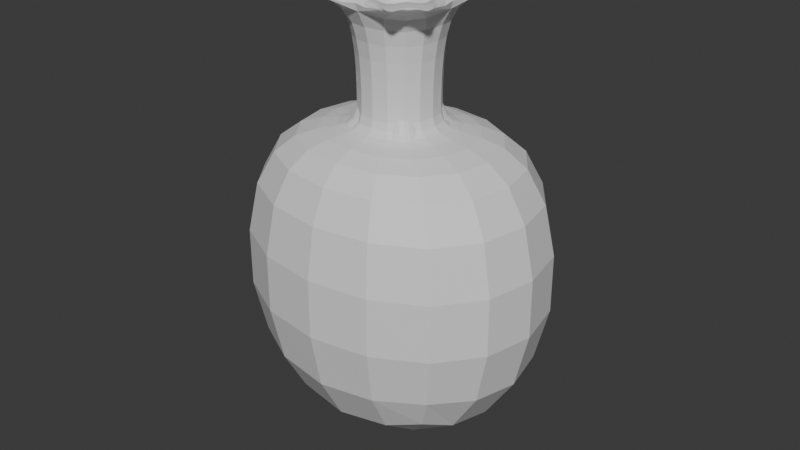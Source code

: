 # Source: Sack.blend  (saved by Blender 4.0.36; exported with 4.5.12 LTS)
import bpy
from mathutils import Matrix  # noqa: F401  (used for matrix-valued properties, if any)

bpy.ops.wm.read_factory_settings(use_empty=True)
scene = bpy.context.scene
scene.name = 'Scene'

# ---- collections
col_collection = bpy.data.collections.new('Collection'); scene.collection.children.link(col_collection)

# ---- materials (node trees are filled in below, after node groups)
mat_material = bpy.data.materials.new('Material')
mat_material.alpha_threshold = 0.0
mat_material.use_transparent_shadow = False
mat_material.roughness = 0.5
mat_material.line_color = (0.0, 0.0, 0.0, 1.0)

# ---- material node trees
mat_material.use_nodes = True; mat_material.node_tree.nodes.clear()
_N = mat_material.node_tree.nodes; _L = mat_material.node_tree.links
n0 = _N.new('ShaderNodeOutputMaterial'); n0.name = 'Material Output'; n0.location = (300, 300)
n1 = _N.new('ShaderNodeBsdfPrincipled'); n1.name = 'Principled BSDF'; n1.location = (10, 300)
n1.inputs[3].default_value = 1.45
_L.new(n1.outputs[0], n0.inputs[0])
n0.is_active_output = True

# ---- world
world_world = bpy.data.worlds.new('World'); scene.world = world_world
world_world.use_nodes = True; world_world.node_tree.nodes.clear()
_N = world_world.node_tree.nodes; _L = world_world.node_tree.links
n0 = _N.new('ShaderNodeOutputWorld'); n0.name = 'World Output'; n0.location = (300, 300)
n1 = _N.new('ShaderNodeBackground'); n1.name = 'Background'; n1.location = (10, 300)
n1.inputs[0].default_value = (0.05088, 0.05088, 0.05088, 1.0)
_L.new(n1.outputs[0], n0.inputs[0])
n0.is_active_output = True
world_world.color = (0.05088, 0.05088, 0.05088)
world_world.use_sun_shadow = False
world_world.sun_shadow_jitter_overblur = 0.0

# ---- meshes
me_cube = bpy.data.meshes.new('Cube')
me_cube.from_pydata([(0.3966, 0.3966, 1.0), (1.691, 1.405, -2.198), (0.3966, -0.3966, 1.0), (1.691, -1.405, -2.198), (-0.3966, 0.3966, 1.0), (-1.691, 1.405, -2.198), (-0.3966, -0.3966, 1.0), (-1.691, -1.405, -2.198), (1.691, -1.405, 1.0), (-1.691, -1.405, 1.0), (1.691, 1.405, 1.0), (-1.691, 1.405, 1.0), (0.3966, -0.3966, 1.897), (-0.3966, -0.3966, 1.897), (0.3966, 0.3966, 1.897), (-0.3966, 0.3966, 1.897), (0.5224, -0.5224, 2.278), (-0.5224, -0.5224, 2.278), (0.5224, 0.5224, 2.278), (-0.5224, 0.5224, 2.278), (-0.3966, -0.3966, 1.199), (-0.3966, 0.3966, 1.199), (0.3966, -0.3966, 1.199), (0.3966, 0.3966, 1.199), (0.4141, -0.8281, 2.278), (-0.2549, -8.529e-09, 1.798), (-0.4141, -0.8281, 2.278), (0.8281, 0.4141, 2.278), (-0.2549, -0.07351, 1.798), (0.8281, -0.4141, 2.278), (-0.8281, -0.4141, 2.278), (0.07351, 0.2549, 1.798), (-0.8281, 0.4141, 2.278), (-0.4141, 0.8281, 2.278), (3.124e-09, 0.2549, 1.798), (0.4141, 0.8281, 2.278), (0.2977, 0.2977, 2.278), (-0.07351, 0.2549, 1.798), (0.2977, -0.2977, 2.278), (-0.2549, -0.2549, 1.798), (-0.2549, 0.2549, 1.798), (0.2549, -0.2549, 1.798), (-0.2977, 0.2977, 2.278), (0.2549, 0.2549, 1.798), (-0.2977, -0.2977, 2.278), (-0.6211, -0.8281, 2.278), (0.8281, -0.6211, 2.278), (-0.8281, 0.6211, 2.278), (0.6211, 0.8281, 2.278), (0.6211, -0.8281, 2.278), (0.8281, 0.6211, 2.278), (-0.8281, -0.6211, 2.278), (-0.6211, 0.8281, 2.278), (0.4141, -0.6211, 2.278), (0.4141, 0.6211, 2.278), (-0.4141, -0.6211, 2.278), (-0.4141, 0.6211, 2.278), (0.6211, 0.4141, 2.278), (0.6211, -0.4141, 2.278), (-0.6211, 0.4141, 2.278), (-0.6211, -0.4141, 2.278), (-0.3918, 0.3918, 2.278), (0.3918, 0.3918, 2.278), (0.3918, -0.3918, 2.278), (-0.3918, -0.3918, 2.278), (-0.3697, -7.615e-09, 2.278), (0.3697, -7.615e-09, 2.278), (0.0, 0.3697, 2.278), (0.0, -0.3697, 2.278), (-0.08584, 0.2977, 2.278), (2.711e-09, 0.2977, 2.278), (0.08584, 0.2977, 2.278), (-0.2977, -0.08584, 2.278), (-0.2977, -1.035e-08, 2.278), (-0.2977, 0.08584, 2.278), (-0.08584, -0.2977, 2.278), (-4.74e-09, -0.2977, 2.278), (0.08584, -0.2977, 2.278), (0.2977, -0.08584, 2.278), (0.2977, -1.78e-08, 2.278), (0.2977, 0.08584, 2.278), (-0.2549, 0.07351, 1.798), (-0.07351, -0.2549, 1.798), (-3.257e-09, -0.2549, 1.798), (0.07351, -0.2549, 1.798), (0.2549, -0.07351, 1.798), (0.2549, -1.491e-08, 1.798), (0.2549, 0.07351, 1.798), (-0.2549, -8.529e-09, 0.9951), (-0.2549, -0.07351, 0.9951), (0.07351, 0.2549, 0.9951), (3.124e-09, 0.2549, 0.9951), (-0.07351, 0.2549, 0.9951), (-0.2549, -0.2549, 0.9951), (-0.2549, 0.2549, 0.9951), (0.2549, -0.2549, 0.9951), (0.2549, 0.2549, 0.9951), (-0.2549, 0.07351, 0.9951), (-0.07351, -0.2549, 0.9951), (-3.257e-09, -0.2549, 0.9951), (0.07351, -0.2549, 0.9951), (0.2549, -0.07351, 0.9951), (0.2549, -1.491e-08, 0.9951), (0.2549, 0.07351, 0.9951), (-0.7779, -1.647e-08, 0.8629), (-0.7779, -0.2243, 0.8629), (0.2243, 0.7779, 0.8629), (5.712e-09, 0.7779, 0.8629), (-0.2243, 0.7779, 0.8629), (-0.7779, -0.7779, 0.8629), (-0.7779, 0.7779, 0.8629), (0.7779, -0.7779, 0.8629), (0.7779, 0.7779, 0.8629), (-0.7779, 0.2243, 0.8629), (-0.2243, -0.7779, 0.8629), (-1.376e-08, -0.7779, 0.8629), (0.2243, -0.7779, 0.8629), (0.7779, -0.2243, 0.8629), (0.7779, -3.594e-08, 0.8629), (0.7779, 0.2243, 0.8629)], [], [(21, 20, 13, 15), (3, 8, 9, 7), (7, 9, 11, 5), (5, 1, 3, 7), (1, 10, 8, 3), (5, 11, 10, 1), (2, 6, 9, 8), (0, 2, 8, 10), (6, 4, 11, 9), (4, 0, 10, 11), (41, 85, 101, 95), (20, 22, 12, 13), (23, 21, 15, 14), (22, 23, 14, 12), (64, 51, 17), (38, 78, 85, 41), (36, 71, 31, 43), (80, 36, 43, 87), (2, 0, 23, 22), (0, 4, 21, 23), (6, 2, 22, 20), (4, 6, 20, 21), (63, 53, 24, 49), (81, 25, 88, 97), (44, 55, 26, 75), (62, 54, 36), (42, 74, 81, 40), (78, 38, 58, 29), (75, 76, 83, 82), (78, 79, 86, 85), (74, 73, 25, 81), (69, 33, 56, 42), (76, 77, 84, 83), (79, 80, 87, 86), (61, 47, 32, 59), (42, 59, 32, 74), (44, 72, 30, 60), (61, 59, 42), (33, 52, 61, 56), (19, 47, 61), (50, 62, 57, 27), (18, 48, 62), (48, 35, 54, 62), (63, 49, 16), (29, 58, 63, 46), (38, 53, 63), (15, 13, 17, 51, 65, 47, 19), (12, 14, 18, 50, 66, 46, 16), (14, 15, 19, 52, 67, 48, 18), (55, 64, 45, 26), (44, 60, 64), (60, 30, 51, 64), (13, 12, 16, 49, 68, 45, 17), (58, 38, 63), (46, 63, 16), (52, 19, 61), (56, 61, 42), (45, 64, 17), (55, 44, 64), (57, 62, 36), (50, 18, 62), (70, 69, 37, 34), (69, 42, 40, 37), (71, 70, 34, 31), (31, 34, 91, 90), (48, 67, 70, 71, 35), (67, 52, 33, 69, 70), (73, 72, 28, 25), (35, 71, 36, 54), (47, 65, 73, 74, 32), (65, 51, 30, 72, 73), (72, 44, 39, 28), (44, 75, 82, 39), (68, 49, 24, 77, 76), (45, 68, 76, 75, 26), (86, 87, 103, 102), (53, 38, 77, 24), (66, 50, 27, 80, 79), (46, 66, 79, 78, 29), (77, 38, 41, 84), (27, 57, 36, 80), (37, 40, 94, 92), (87, 43, 96, 103), (83, 84, 100, 99), (25, 28, 89, 88), (85, 86, 102, 101), (40, 81, 97, 94), (82, 83, 99, 98), (84, 41, 95, 100), (43, 31, 90, 96), (34, 37, 92, 91), (39, 82, 98, 93), (28, 39, 93, 89), (101, 102, 118, 117), (90, 91, 107, 106), (103, 96, 112, 119), (102, 103, 119, 118), (94, 97, 113, 110), (100, 95, 111, 116), (98, 99, 115, 114), (93, 98, 114, 109), (96, 90, 106, 112), (95, 101, 117, 111), (89, 93, 109, 105), (99, 100, 116, 115), (97, 88, 104, 113), (88, 89, 105, 104), (92, 94, 110, 108), (91, 92, 108, 107)])
_uv = me_cube.uv_layers.new(name='UVMap')
_uv.uv.foreach_set('vector', [0.8128, 0.5622, 0.8128, 0.6878, 0.8128, 0.6878, 0.8128, 0.5622, 0.375, 0.75, 0.625, 0.75, 0.625, 1.0, 0.375, 1.0, 0.375, 0.0, 0.625, 0.0, 0.625, 0.25, 0.375, 0.25, 0.125, 0.5, 0.375, 0.5, 0.375, 0.75, 0.125, 0.75, 0.375, 0.5, 0.625, 0.5, 0.625, 0.75, 0.375, 0.75, 0.375, 0.25, 0.625, 0.25, 0.625, 0.5, 0.375, 0.5, 0.6872, 0.6878, 0.8128, 0.6878, 0.875, 0.75, 0.625, 0.75, 0.6872, 0.5622, 0.6872, 0.6878, 0.625, 0.75, 0.625, 0.5, 0.8128, 0.6878, 0.8128, 0.5622, 0.875, 0.5, 0.875, 0.75, 0.8128, 0.5622, 0.6872, 0.5622, 0.625, 0.5, 0.875, 0.5, 0.7186, 0.6564, 0.6872, 0.6307, 0.6872, 0.6307, 0.7186, 0.6564, 0.8128, 0.6878, 0.6872, 0.6878, 0.6872, 0.6878, 0.8128, 0.6878, 0.6872, 0.5622, 0.8128, 0.5622, 0.8128, 0.5622, 0.6872, 0.5622, 0.6872, 0.6878, 0.6872, 0.5622, 0.6872, 0.5622, 0.6872, 0.6878, 0.7971, 0.6721, 0.8128, 0.6721, 0.8128, 0.6878, 0.7186, 0.6564, 0.6872, 0.6307, 0.6872, 0.6307, 0.7186, 0.6564, 0.7186, 0.5936, 0.7443, 0.5622, 0.7443, 0.5622, 0.7186, 0.5936, 0.6872, 0.6193, 0.7186, 0.5936, 0.7186, 0.5936, 0.6872, 0.6193, 0.6872, 0.6878, 0.6872, 0.5622, 0.6872, 0.5622, 0.6872, 0.6878, 0.6872, 0.5622, 0.8128, 0.5622, 0.8128, 0.5622, 0.6872, 0.5622, 0.8128, 0.6878, 0.6872, 0.6878, 0.6872, 0.6878, 0.8128, 0.6878, 0.8128, 0.5622, 0.8128, 0.6878, 0.8128, 0.6878, 0.8128, 0.5622, 0.7029, 0.6721, 0.7186, 0.6721, 0.7186, 0.6878, 0.7029, 0.6878, 0.8128, 0.6193, 0.8128, 0.625, 0.8128, 0.625, 0.8128, 0.6193, 0.7814, 0.6564, 0.7814, 0.6721, 0.7814, 0.6878, 0.7557, 0.6878, 0.7029, 0.5779, 0.7186, 0.5779, 0.7186, 0.5936, 0.7814, 0.5936, 0.8128, 0.6193, 0.8128, 0.6193, 0.7814, 0.5936, 0.6872, 0.6307, 0.7186, 0.6564, 0.7029, 0.6564, 0.6872, 0.6564, 0.7557, 0.6878, 0.75, 0.6878, 0.75, 0.6878, 0.7557, 0.6878, 0.6872, 0.6307, 0.6872, 0.625, 0.6872, 0.625, 0.6872, 0.6307, 0.8128, 0.6193, 0.8128, 0.625, 0.8128, 0.625, 0.8128, 0.6193, 0.7557, 0.5622, 0.7814, 0.5622, 0.7814, 0.5779, 0.7814, 0.5936, 0.75, 0.6878, 0.7443, 0.6878, 0.7443, 0.6878, 0.75, 0.6878, 0.6872, 0.625, 0.6872, 0.6193, 0.6872, 0.6193, 0.6872, 0.625, 0.7971, 0.5779, 0.8128, 0.5779, 0.8128, 0.5936, 0.7971, 0.5936, 0.7814, 0.5936, 0.7971, 0.5936, 0.8128, 0.5936, 0.8128, 0.6193, 0.7814, 0.6564, 0.8128, 0.6307, 0.8128, 0.6564, 0.7971, 0.6564, 0.7971, 0.5779, 0.7971, 0.5936, 0.7814, 0.5936, 0.7814, 0.5622, 0.7971, 0.5622, 0.7971, 0.5779, 0.7814, 0.5779, 0.8128, 0.5622, 0.8128, 0.5779, 0.7971, 0.5779, 0.6872, 0.5779, 0.7029, 0.5779, 0.7029, 0.5936, 0.6872, 0.5936, 0.6872, 0.5622, 0.7029, 0.5622, 0.7029, 0.5779, 0.7029, 0.5622, 0.7186, 0.5622, 0.7186, 0.5779, 0.7029, 0.5779, 0.7029, 0.6721, 0.7029, 0.6878, 0.6872, 0.6878, 0.6872, 0.6564, 0.7029, 0.6564, 0.7029, 0.6721, 0.6872, 0.6721, 0.7186, 0.6564, 0.7186, 0.6721, 0.7029, 0.6721, 0.8128, 0.5622, 0.8128, 0.6878, 0.8128, 0.6878, 0.8128, 0.6721, 0.8128, 0.625, 0.8128, 0.5779, 0.8128, 0.5622, 0.6872, 0.6878, 0.6872, 0.5622, 0.6872, 0.5622, 0.6872, 0.5779, 0.6872, 0.625, 0.6872, 0.6721, 0.6872, 0.6878, 0.6872, 0.5622, 0.8128, 0.5622, 0.8128, 0.5622, 0.7971, 0.5622, 0.75, 0.5622, 0.7029, 0.5622, 0.6872, 0.5622, 0.7814, 0.6721, 0.7971, 0.6721, 0.7971, 0.6878, 0.7814, 0.6878, 0.7814, 0.6564, 0.7971, 0.6564, 0.7971, 0.6721, 0.7971, 0.6564, 0.8128, 0.6564, 0.8128, 0.6721, 0.7971, 0.6721, 0.8128, 0.6878, 0.6872, 0.6878, 0.6872, 0.6878, 0.7029, 0.6878, 0.75, 0.6878, 0.7971, 0.6878, 0.8128, 0.6878, 0.7029, 0.6564, 0.7186, 0.6564, 0.7029, 0.6721, 0.6872, 0.6721, 0.7029, 0.6721, 0.6872, 0.6878, 0.7971, 0.5622, 0.8128, 0.5622, 0.7971, 0.5779, 0.7814, 0.5779, 0.7971, 0.5779, 0.7814, 0.5936, 0.7971, 0.6878, 0.7971, 0.6721, 0.8128, 0.6878, 0.7814, 0.6721, 0.7814, 0.6564, 0.7971, 0.6721, 0.7029, 0.5936, 0.7029, 0.5779, 0.7186, 0.5936, 0.6872, 0.5779, 0.6872, 0.5622, 0.7029, 0.5779, 0.75, 0.5622, 0.7557, 0.5622, 0.7557, 0.5622, 0.75, 0.5622, 0.7557, 0.5622, 0.7814, 0.5936, 0.7814, 0.5936, 0.7557, 0.5622, 0.7443, 0.5622, 0.75, 0.5622, 0.75, 0.5622, 0.7443, 0.5622, 0.7443, 0.5622, 0.75, 0.5622, 0.75, 0.5622, 0.7443, 0.5622, 0.7029, 0.5622, 0.75, 0.5622, 0.75, 0.5622, 0.7443, 0.5622, 0.7186, 0.5622, 0.75, 0.5622, 0.7971, 0.5622, 0.7814, 0.5622, 0.7557, 0.5622, 0.75, 0.5622, 0.8128, 0.625, 0.8128, 0.6307, 0.8128, 0.6307, 0.8128, 0.625, 0.7186, 0.5622, 0.7443, 0.5622, 0.7186, 0.5936, 0.7186, 0.5779, 0.8128, 0.5779, 0.8128, 0.625, 0.8128, 0.625, 0.8128, 0.6193, 0.8128, 0.5936, 0.8128, 0.625, 0.8128, 0.6721, 0.8128, 0.6564, 0.8128, 0.6307, 0.8128, 0.625, 0.8128, 0.6307, 0.7814, 0.6564, 0.7814, 0.6564, 0.8128, 0.6307, 0.7814, 0.6564, 0.7557, 0.6878, 0.7557, 0.6878, 0.7814, 0.6564, 0.75, 0.6878, 0.7029, 0.6878, 0.7186, 0.6878, 0.7443, 0.6878, 0.75, 0.6878, 0.7971, 0.6878, 0.75, 0.6878, 0.75, 0.6878, 0.7557, 0.6878, 0.7814, 0.6878, 0.6872, 0.625, 0.6872, 0.6193, 0.6872, 0.6193, 0.6872, 0.625, 0.7186, 0.6721, 0.7186, 0.6564, 0.7443, 0.6878, 0.7186, 0.6878, 0.6872, 0.625, 0.6872, 0.5779, 0.6872, 0.5936, 0.6872, 0.6193, 0.6872, 0.625, 0.6872, 0.6721, 0.6872, 0.625, 0.6872, 0.625, 0.6872, 0.6307, 0.6872, 0.6564, 0.7443, 0.6878, 0.7186, 0.6564, 0.7186, 0.6564, 0.7443, 0.6878, 0.6872, 0.5936, 0.7029, 0.5936, 0.7186, 0.5936, 0.6872, 0.6193, 0.7557, 0.5622, 0.7814, 0.5936, 0.7814, 0.5936, 0.7557, 0.5622, 0.6872, 0.6193, 0.7186, 0.5936, 0.7186, 0.5936, 0.6872, 0.6193, 0.75, 0.6878, 0.7443, 0.6878, 0.7443, 0.6878, 0.75, 0.6878, 0.8128, 0.625, 0.8128, 0.6307, 0.8128, 0.6307, 0.8128, 0.625, 0.6872, 0.6307, 0.6872, 0.625, 0.6872, 0.625, 0.6872, 0.6307, 0.7814, 0.5936, 0.8128, 0.6193, 0.8128, 0.6193, 0.7814, 0.5936, 0.7557, 0.6878, 0.75, 0.6878, 0.75, 0.6878, 0.7557, 0.6878, 0.7443, 0.6878, 0.7186, 0.6564, 0.7186, 0.6564, 0.7443, 0.6878, 0.7186, 0.5936, 0.7443, 0.5622, 0.7443, 0.5622, 0.7186, 0.5936, 0.75, 0.5622, 0.7557, 0.5622, 0.7557, 0.5622, 0.75, 0.5622, 0.7814, 0.6564, 0.7557, 0.6878, 0.7557, 0.6878, 0.7814, 0.6564, 0.8128, 0.6307, 0.7814, 0.6564, 0.7814, 0.6564, 0.8128, 0.6307, 0.6872, 0.6307, 0.6872, 0.625, 0.6872, 0.625, 0.6872, 0.6307, 0.7443, 0.5622, 0.75, 0.5622, 0.75, 0.5622, 0.7443, 0.5622, 0.6872, 0.6193, 0.7186, 0.5936, 0.7186, 0.5936, 0.6872, 0.6193, 0.6872, 0.625, 0.6872, 0.6193, 0.6872, 0.6193, 0.6872, 0.625, 0.7814, 0.5936, 0.8128, 0.6193, 0.8128, 0.6193, 0.7814, 0.5936, 0.7443, 0.6878, 0.7186, 0.6564, 0.7186, 0.6564, 0.7443, 0.6878, 0.7557, 0.6878, 0.75, 0.6878, 0.75, 0.6878, 0.7557, 0.6878, 0.7814, 0.6564, 0.7557, 0.6878, 0.7557, 0.6878, 0.7814, 0.6564, 0.7186, 0.5936, 0.7443, 0.5622, 0.7443, 0.5622, 0.7186, 0.5936, 0.7186, 0.6564, 0.6872, 0.6307, 0.6872, 0.6307, 0.7186, 0.6564, 0.8128, 0.6307, 0.7814, 0.6564, 0.7814, 0.6564, 0.8128, 0.6307, 0.75, 0.6878, 0.7443, 0.6878, 0.7443, 0.6878, 0.75, 0.6878, 0.8128, 0.6193, 0.8128, 0.625, 0.8128, 0.625, 0.8128, 0.6193, 0.8128, 0.625, 0.8128, 0.6307, 0.8128, 0.6307, 0.8128, 0.625, 0.7557, 0.5622, 0.7814, 0.5936, 0.7814, 0.5936, 0.7557, 0.5622, 0.75, 0.5622, 0.7557, 0.5622, 0.7557, 0.5622, 0.75, 0.5622])
me_cube.materials.append(mat_material)
me_cube.use_mirror_vertex_groups = False
me_cube.update()

# ---- objects
ob_cube = bpy.data.objects.new('Cube', me_cube)

# ---- transforms, parenting, visibility, modifiers, constraints
ob_cube.location = (0.0, 0.0, 0.0)
ob_cube.lock_rotations_4d = False
ob_cube.empty_display_type = 'ARROWS'
ob_cube.lineart.crease_threshold = 0.0
_m = ob_cube.modifiers.new('Subdivision', 'SUBSURF')
_m.levels = 4

# ---- collection membership
col_collection.objects.link(ob_cube)

# ---- scene / render settings (as saved in the file)
scene.frame_start = 1; scene.frame_end = 250; scene.frame_set(1)
scene.render.engine = 'BLENDER_EEVEE_NEXT'
scene.cycles.sampling_pattern = 'TABULATED_SOBOL'
bpy.context.view_layer.update()

# ---- added for rendering (the .blend has no active camera and no usable light): camera, sun
cam_auto = bpy.data.cameras.new('AutoCamera')
cam_auto.lens = 50.0
cam_auto.sensor_width = 36.0
cam_auto.clip_end = 1000.0
ob_auto_camera = bpy.data.objects.new('AutoCamera', cam_auto)
scene.collection.objects.link(ob_auto_camera)
ob_auto_camera.location = (5.80523, -6.96628, 4.68426)
ob_auto_camera.rotation_euler = (1.09748, -7.21219e-08, 0.694738)
scene.camera = ob_auto_camera
light_auto_sun = bpy.data.lights.new('AutoSun', 'SUN')
light_auto_sun.energy = 3.0
light_auto_sun.angle = 0.0523599
ob_auto_sun = bpy.data.objects.new('AutoSun', light_auto_sun)
scene.collection.objects.link(ob_auto_sun)
ob_auto_sun.rotation_euler = (0.872665, 0.174533, 0.523599)
bpy.context.view_layer.update()
